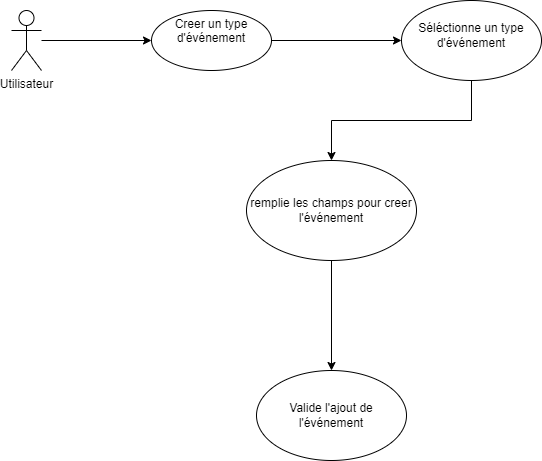

The diagram above was exported from draw.io. Its source (the exported page's mxGraphModel, read from the mxfile embedded in the PNG):
<mxGraphModel dx="1422" dy="697" grid="1" gridSize="10" guides="1" tooltips="1" connect="1" arrows="1" fold="1" page="1" pageScale="1" pageWidth="1169" pageHeight="827" math="0" shadow="0">
  <root>
    <mxCell id="0" />
    <mxCell id="1" parent="0" />
    <mxCell id="OeOseSkJULQvGsEhhn6I-1" value="" style="edgeStyle=orthogonalEdgeStyle;rounded=0;orthogonalLoop=1;jettySize=auto;html=1;" edge="1" parent="1" source="OeOseSkJULQvGsEhhn6I-2" target="OeOseSkJULQvGsEhhn6I-9">
      <mxGeometry relative="1" as="geometry" />
    </mxCell>
    <mxCell id="OeOseSkJULQvGsEhhn6I-2" value="Utilisateur" style="shape=umlActor;verticalLabelPosition=bottom;verticalAlign=top;html=1;outlineConnect=0;" vertex="1" parent="1">
      <mxGeometry x="110" y="70" width="30" height="60" as="geometry" />
    </mxCell>
    <mxCell id="OeOseSkJULQvGsEhhn6I-3" style="edgeStyle=orthogonalEdgeStyle;rounded=0;orthogonalLoop=1;jettySize=auto;html=1;" edge="1" parent="1" source="OeOseSkJULQvGsEhhn6I-4" target="OeOseSkJULQvGsEhhn6I-6">
      <mxGeometry relative="1" as="geometry">
        <mxPoint x="430" y="340" as="targetPoint" />
      </mxGeometry>
    </mxCell>
    <mxCell id="OeOseSkJULQvGsEhhn6I-4" value="&lt;br&gt;Séléctionne un type d'événement" style="ellipse;whiteSpace=wrap;html=1;verticalAlign=top;" vertex="1" parent="1">
      <mxGeometry x="500" y="60" width="140" height="80" as="geometry" />
    </mxCell>
    <mxCell id="OeOseSkJULQvGsEhhn6I-5" value="" style="edgeStyle=orthogonalEdgeStyle;rounded=0;orthogonalLoop=1;jettySize=auto;html=1;" edge="1" parent="1" source="OeOseSkJULQvGsEhhn6I-6" target="OeOseSkJULQvGsEhhn6I-7">
      <mxGeometry relative="1" as="geometry" />
    </mxCell>
    <mxCell id="OeOseSkJULQvGsEhhn6I-6" value="remplie les champs pour creer l'événement" style="ellipse;whiteSpace=wrap;html=1;" vertex="1" parent="1">
      <mxGeometry x="345" y="220" width="170" height="100" as="geometry" />
    </mxCell>
    <mxCell id="OeOseSkJULQvGsEhhn6I-7" value="Valide l'ajout de l'événement" style="ellipse;whiteSpace=wrap;html=1;" vertex="1" parent="1">
      <mxGeometry x="355" y="430" width="150" height="90" as="geometry" />
    </mxCell>
    <mxCell id="OeOseSkJULQvGsEhhn6I-8" style="edgeStyle=orthogonalEdgeStyle;rounded=0;orthogonalLoop=1;jettySize=auto;html=1;entryX=0;entryY=0.5;entryDx=0;entryDy=0;" edge="1" parent="1" source="OeOseSkJULQvGsEhhn6I-9" target="OeOseSkJULQvGsEhhn6I-4">
      <mxGeometry relative="1" as="geometry" />
    </mxCell>
    <mxCell id="OeOseSkJULQvGsEhhn6I-9" value="Creer un type d'événement" style="ellipse;whiteSpace=wrap;html=1;verticalAlign=top;" vertex="1" parent="1">
      <mxGeometry x="250" y="70" width="120" height="60" as="geometry" />
    </mxCell>
  </root>
</mxGraphModel>